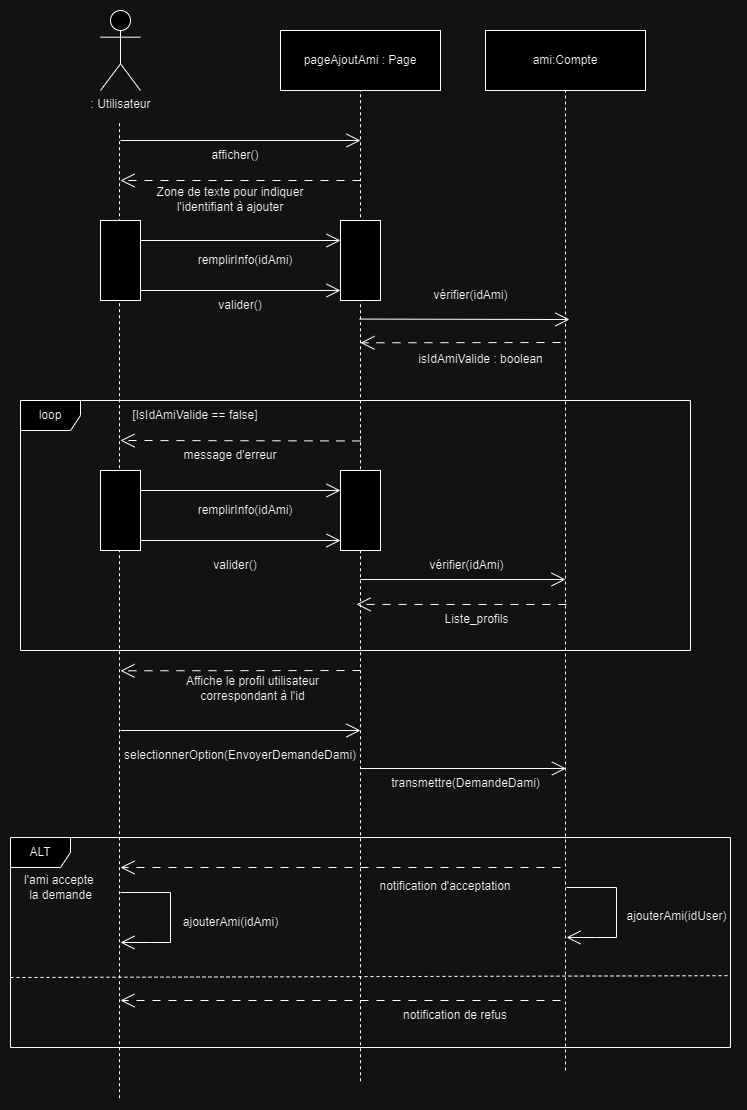

The diagram above was exported from draw.io. Its source (the exported page's mxGraphModel, read from the mxfile embedded in the PNG):
<mxGraphModel dx="1744" dy="911" grid="1" gridSize="10" guides="1" tooltips="1" connect="1" arrows="1" fold="1" page="1" pageScale="1" pageWidth="1169" pageHeight="827" math="0" shadow="0">
  <root>
    <mxCell id="0" />
    <mxCell id="1" parent="0" />
    <mxCell id="2" value=": Utilisateur" style="shape=umlActor;verticalLabelPosition=bottom;verticalAlign=top;html=1;outlineConnect=0;" vertex="1" parent="1">
      <mxGeometry x="160" width="40" height="80" as="geometry" />
    </mxCell>
    <mxCell id="3" value="" style="endArrow=none;dashed=1;html=1;rounded=0;entryX=0.5;entryY=1;entryDx=0;entryDy=0;" edge="1" target="4" parent="1">
      <mxGeometry width="50" height="50" relative="1" as="geometry">
        <mxPoint x="420" y="1070.7729704483695" as="sourcePoint" />
        <mxPoint x="419.28999999999996" y="140" as="targetPoint" />
      </mxGeometry>
    </mxCell>
    <mxCell id="4" value="pageAjoutAmi : Page" style="rounded=0;whiteSpace=wrap;html=1;" vertex="1" parent="1">
      <mxGeometry x="340" y="20" width="160" height="60" as="geometry" />
    </mxCell>
    <mxCell id="5" value="" style="endArrow=none;dashed=1;html=1;rounded=0;" edge="1" parent="1">
      <mxGeometry width="50" height="50" relative="1" as="geometry">
        <mxPoint x="179" y="1087.7294921875" as="sourcePoint" />
        <mxPoint x="179" y="110" as="targetPoint" />
      </mxGeometry>
    </mxCell>
    <mxCell id="6" value="" style="endArrow=open;endFill=1;endSize=12;html=1;rounded=0;" edge="1" parent="1">
      <mxGeometry width="160" relative="1" as="geometry">
        <mxPoint x="180" y="130" as="sourcePoint" />
        <mxPoint x="420" y="130" as="targetPoint" />
      </mxGeometry>
    </mxCell>
    <mxCell id="7" style="edgeStyle=orthogonalEdgeStyle;rounded=0;orthogonalLoop=1;jettySize=auto;html=1;exitX=0.5;exitY=1;exitDx=0;exitDy=0;" edge="1" source="4" target="4" parent="1">
      <mxGeometry relative="1" as="geometry" />
    </mxCell>
    <mxCell id="8" value="ami:Compte" style="rounded=0;whiteSpace=wrap;html=1;" vertex="1" parent="1">
      <mxGeometry x="545" y="20" width="160" height="60" as="geometry" />
    </mxCell>
    <mxCell id="9" value="" style="endArrow=none;dashed=1;html=1;rounded=0;entryX=0.5;entryY=1;entryDx=0;entryDy=0;" edge="1" target="8" parent="1">
      <mxGeometry width="50" height="50" relative="1" as="geometry">
        <mxPoint x="625" y="1060" as="sourcePoint" />
        <mxPoint x="623" y="80" as="targetPoint" />
      </mxGeometry>
    </mxCell>
    <mxCell id="10" value="ajouterAmi(idUser)" style="text;html=1;align=center;verticalAlign=middle;resizable=0;points=[];autosize=1;strokeColor=none;fillColor=none;" vertex="1" parent="1">
      <mxGeometry x="676" y="891" width="120" height="30" as="geometry" />
    </mxCell>
    <mxCell id="11" value="" style="endArrow=open;endFill=1;endSize=12;html=1;rounded=0;exitX=1;exitY=0.25;exitDx=0;exitDy=0;" edge="1" parent="1">
      <mxGeometry width="160" relative="1" as="geometry">
        <mxPoint x="626" y="877" as="sourcePoint" />
        <mxPoint x="626" y="927" as="targetPoint" />
        <Array as="points">
          <mxPoint x="676" y="877" />
          <mxPoint x="676" y="927" />
          <mxPoint x="656" y="927" />
        </Array>
      </mxGeometry>
    </mxCell>
    <mxCell id="12" value="" style="endArrow=open;endFill=1;endSize=12;html=1;rounded=0;" edge="1" parent="1">
      <mxGeometry width="160" relative="1" as="geometry">
        <mxPoint x="180" y="720" as="sourcePoint" />
        <mxPoint x="420" y="720" as="targetPoint" />
      </mxGeometry>
    </mxCell>
    <mxCell id="13" value="selectionnerOption(EnvoyerDemandeDami)" style="text;html=1;align=center;verticalAlign=middle;whiteSpace=wrap;rounded=0;" vertex="1" parent="1">
      <mxGeometry x="270" y="730" width="60" height="30" as="geometry" />
    </mxCell>
    <mxCell id="14" value="ALT" style="shape=umlFrame;whiteSpace=wrap;html=1;pointerEvents=0;" vertex="1" parent="1">
      <mxGeometry x="70" y="827" width="720" height="210" as="geometry" />
    </mxCell>
    <mxCell id="15" value="" style="endArrow=open;endFill=1;endSize=12;html=1;rounded=0;dashed=1;dashPattern=8 8;" edge="1" parent="1">
      <mxGeometry width="160" relative="1" as="geometry">
        <mxPoint x="620" y="857" as="sourcePoint" />
        <mxPoint x="180" y="857" as="targetPoint" />
      </mxGeometry>
    </mxCell>
    <mxCell id="16" value="notification d'acceptation" style="text;html=1;align=center;verticalAlign=middle;whiteSpace=wrap;rounded=0;" vertex="1" parent="1">
      <mxGeometry x="430" y="861" width="150" height="30" as="geometry" />
    </mxCell>
    <mxCell id="17" value="" style="endArrow=open;endFill=1;endSize=12;html=1;rounded=0;exitX=1;exitY=0.25;exitDx=0;exitDy=0;" edge="1" parent="1">
      <mxGeometry width="160" relative="1" as="geometry">
        <mxPoint x="180" y="882" as="sourcePoint" />
        <mxPoint x="180" y="932" as="targetPoint" />
        <Array as="points">
          <mxPoint x="230" y="882" />
          <mxPoint x="230" y="932" />
          <mxPoint x="210" y="932" />
        </Array>
      </mxGeometry>
    </mxCell>
    <mxCell id="18" value="ajouterAmi(idAmi)" style="text;html=1;align=center;verticalAlign=middle;resizable=0;points=[];autosize=1;strokeColor=none;fillColor=none;" vertex="1" parent="1">
      <mxGeometry x="230" y="897" width="120" height="30" as="geometry" />
    </mxCell>
    <mxCell id="19" value="" style="endArrow=open;endFill=1;endSize=12;html=1;rounded=0;dashed=1;dashPattern=8 8;" edge="1" parent="1">
      <mxGeometry width="160" relative="1" as="geometry">
        <mxPoint x="620" y="990" as="sourcePoint" />
        <mxPoint x="180" y="990" as="targetPoint" />
      </mxGeometry>
    </mxCell>
    <mxCell id="20" value="notification de refus" style="text;html=1;align=center;verticalAlign=middle;whiteSpace=wrap;rounded=0;" vertex="1" parent="1">
      <mxGeometry x="440" y="990" width="150" height="30" as="geometry" />
    </mxCell>
    <mxCell id="21" value="l'ami accepte&amp;nbsp;&lt;div&gt;la demande&lt;/div&gt;" style="text;html=1;align=center;verticalAlign=middle;resizable=0;points=[];autosize=1;strokeColor=none;fillColor=none;" vertex="1" parent="1">
      <mxGeometry x="70" y="857" width="100" height="40" as="geometry" />
    </mxCell>
    <mxCell id="22" value="" style="endArrow=none;dashed=1;html=1;rounded=0;entryX=0.998;entryY=0.658;entryDx=0;entryDy=0;entryPerimeter=0;" edge="1" target="14" parent="1">
      <mxGeometry width="50" height="50" relative="1" as="geometry">
        <mxPoint x="70" y="967" as="sourcePoint" />
        <mxPoint x="120" y="917" as="targetPoint" />
      </mxGeometry>
    </mxCell>
    <mxCell id="23" value="[IsIdAmiValide == false]" style="text;html=1;align=center;verticalAlign=middle;whiteSpace=wrap;rounded=0;" vertex="1" parent="1">
      <mxGeometry x="170" y="390" width="170" height="30" as="geometry" />
    </mxCell>
    <mxCell id="24" value="loop" style="shape=umlFrame;whiteSpace=wrap;html=1;pointerEvents=0;" vertex="1" parent="1">
      <mxGeometry x="80" y="390" width="670" height="250" as="geometry" />
    </mxCell>
    <mxCell id="25" value="" style="endArrow=open;endFill=1;endSize=12;html=1;rounded=0;dashed=1;dashPattern=8 8;" edge="1" parent="1">
      <mxGeometry width="160" relative="1" as="geometry">
        <mxPoint x="420" y="430.47" as="sourcePoint" />
        <mxPoint x="180" y="430" as="targetPoint" />
      </mxGeometry>
    </mxCell>
    <mxCell id="26" value="message d'erreur" style="text;html=1;align=center;verticalAlign=middle;whiteSpace=wrap;rounded=0;" vertex="1" parent="1">
      <mxGeometry x="230" y="430" width="120" height="30" as="geometry" />
    </mxCell>
    <mxCell id="27" value="afficher()" style="text;html=1;align=center;verticalAlign=middle;whiteSpace=wrap;rounded=0;" vertex="1" parent="1">
      <mxGeometry x="265" y="130" width="60" height="30" as="geometry" />
    </mxCell>
    <mxCell id="28" value="" style="endArrow=open;endFill=1;endSize=12;html=1;rounded=0;dashed=1;dashPattern=8 8;" edge="1" parent="1">
      <mxGeometry width="160" relative="1" as="geometry">
        <mxPoint x="420" y="170" as="sourcePoint" />
        <mxPoint x="180" y="170" as="targetPoint" />
      </mxGeometry>
    </mxCell>
    <mxCell id="29" value="Zone de texte pour indiquer l'identifiant à ajouter" style="text;html=1;align=center;verticalAlign=middle;whiteSpace=wrap;rounded=0;" vertex="1" parent="1">
      <mxGeometry x="210" y="174" width="160" height="30" as="geometry" />
    </mxCell>
    <mxCell id="30" value="" style="endArrow=open;endFill=1;endSize=12;html=1;rounded=0;exitX=1;exitY=0.25;exitDx=0;exitDy=0;entryX=0;entryY=0.25;entryDx=0;entryDy=0;" edge="1" source="32" target="33" parent="1">
      <mxGeometry width="160" relative="1" as="geometry">
        <mxPoint x="180" y="235" as="sourcePoint" />
        <mxPoint x="420" y="241" as="targetPoint" />
      </mxGeometry>
    </mxCell>
    <mxCell id="31" value="remplirInfo(idAmi)" style="text;html=1;align=center;verticalAlign=middle;whiteSpace=wrap;rounded=0;" vertex="1" parent="1">
      <mxGeometry x="275" y="235" width="60" height="30" as="geometry" />
    </mxCell>
    <mxCell id="32" value="" style="rounded=0;whiteSpace=wrap;html=1;" vertex="1" parent="1">
      <mxGeometry x="160" y="210" width="40" height="80" as="geometry" />
    </mxCell>
    <mxCell id="33" value="" style="rounded=0;whiteSpace=wrap;html=1;" vertex="1" parent="1">
      <mxGeometry x="400" y="210" width="40" height="80" as="geometry" />
    </mxCell>
    <mxCell id="34" value="" style="endArrow=open;endFill=1;endSize=12;html=1;rounded=0;exitX=1;exitY=0.25;exitDx=0;exitDy=0;entryX=0;entryY=0.25;entryDx=0;entryDy=0;" edge="1" parent="1">
      <mxGeometry width="160" relative="1" as="geometry">
        <mxPoint x="200" y="280" as="sourcePoint" />
        <mxPoint x="400" y="280" as="targetPoint" />
      </mxGeometry>
    </mxCell>
    <mxCell id="35" value="valider()" style="text;html=1;align=center;verticalAlign=middle;whiteSpace=wrap;rounded=0;" vertex="1" parent="1">
      <mxGeometry x="270" y="280" width="60" height="30" as="geometry" />
    </mxCell>
    <mxCell id="36" value="" style="endArrow=open;endFill=1;endSize=12;html=1;rounded=0;exitX=1;exitY=0.25;exitDx=0;exitDy=0;" edge="1" parent="1">
      <mxGeometry width="160" relative="1" as="geometry">
        <mxPoint x="419" y="308.5699999999999" as="sourcePoint" />
        <mxPoint x="629" y="309" as="targetPoint" />
      </mxGeometry>
    </mxCell>
    <mxCell id="37" value="vérifier(idAmi)" style="text;html=1;align=center;verticalAlign=middle;resizable=0;points=[];autosize=1;strokeColor=none;fillColor=none;" vertex="1" parent="1">
      <mxGeometry x="480" y="269.99999999999994" width="100" height="30" as="geometry" />
    </mxCell>
    <mxCell id="38" value="isIdAmiValide : boolean" style="text;html=1;align=center;verticalAlign=middle;resizable=0;points=[];autosize=1;strokeColor=none;fillColor=none;" vertex="1" parent="1">
      <mxGeometry x="465" y="333.57" width="150" height="30" as="geometry" />
    </mxCell>
    <mxCell id="39" value="" style="endArrow=open;endFill=1;endSize=12;html=1;rounded=0;dashed=1;dashPattern=8 8;" edge="1" parent="1">
      <mxGeometry width="160" relative="1" as="geometry">
        <mxPoint x="620" y="332" as="sourcePoint" />
        <mxPoint x="420" y="332.32" as="targetPoint" />
      </mxGeometry>
    </mxCell>
    <mxCell id="40" value="" style="endArrow=open;endFill=1;endSize=12;html=1;rounded=0;exitX=1;exitY=0.25;exitDx=0;exitDy=0;entryX=0;entryY=0.25;entryDx=0;entryDy=0;" edge="1" source="42" target="43" parent="1">
      <mxGeometry width="160" relative="1" as="geometry">
        <mxPoint x="180" y="485" as="sourcePoint" />
        <mxPoint x="420" y="491" as="targetPoint" />
      </mxGeometry>
    </mxCell>
    <mxCell id="41" value="remplirInfo(idAmi)" style="text;html=1;align=center;verticalAlign=middle;whiteSpace=wrap;rounded=0;" vertex="1" parent="1">
      <mxGeometry x="275" y="485" width="60" height="30" as="geometry" />
    </mxCell>
    <mxCell id="42" value="" style="rounded=0;whiteSpace=wrap;html=1;" vertex="1" parent="1">
      <mxGeometry x="160" y="460" width="40" height="80" as="geometry" />
    </mxCell>
    <mxCell id="43" value="" style="rounded=0;whiteSpace=wrap;html=1;" vertex="1" parent="1">
      <mxGeometry x="400" y="460" width="40" height="80" as="geometry" />
    </mxCell>
    <mxCell id="44" value="" style="endArrow=open;endFill=1;endSize=12;html=1;rounded=0;exitX=1;exitY=0.25;exitDx=0;exitDy=0;entryX=0;entryY=0.25;entryDx=0;entryDy=0;" edge="1" parent="1">
      <mxGeometry width="160" relative="1" as="geometry">
        <mxPoint x="200" y="530" as="sourcePoint" />
        <mxPoint x="400" y="530" as="targetPoint" />
      </mxGeometry>
    </mxCell>
    <mxCell id="45" value="valider()" style="text;html=1;align=center;verticalAlign=middle;whiteSpace=wrap;rounded=0;" vertex="1" parent="1">
      <mxGeometry x="265" y="540" width="60" height="30" as="geometry" />
    </mxCell>
    <mxCell id="46" value="" style="endArrow=open;endFill=1;endSize=12;html=1;rounded=0;" edge="1" parent="1">
      <mxGeometry width="160" relative="1" as="geometry">
        <mxPoint x="420" y="569" as="sourcePoint" />
        <mxPoint x="625" y="569" as="targetPoint" />
      </mxGeometry>
    </mxCell>
    <mxCell id="47" value="vérifier(idAmi)" style="text;html=1;align=center;verticalAlign=middle;resizable=0;points=[];autosize=1;strokeColor=none;fillColor=none;" vertex="1" parent="1">
      <mxGeometry x="476" y="540" width="100" height="30" as="geometry" />
    </mxCell>
    <mxCell id="48" value="Liste_profils" style="text;html=1;align=center;verticalAlign=middle;resizable=0;points=[];autosize=1;strokeColor=none;fillColor=none;" vertex="1" parent="1">
      <mxGeometry x="491" y="593.5699999999999" width="90" height="30" as="geometry" />
    </mxCell>
    <mxCell id="49" value="" style="endArrow=open;endFill=1;endSize=12;html=1;rounded=0;dashed=1;dashPattern=8 8;" edge="1" parent="1">
      <mxGeometry width="160" relative="1" as="geometry">
        <mxPoint x="626" y="594" as="sourcePoint" />
        <mxPoint x="416" y="593.89" as="targetPoint" />
      </mxGeometry>
    </mxCell>
    <mxCell id="50" value="" style="endArrow=open;endFill=1;endSize=12;html=1;rounded=0;dashed=1;dashPattern=8 8;" edge="1" parent="1">
      <mxGeometry width="160" relative="1" as="geometry">
        <mxPoint x="420" y="660" as="sourcePoint" />
        <mxPoint x="180" y="660.3199999999999" as="targetPoint" />
      </mxGeometry>
    </mxCell>
    <mxCell id="51" value="Affiche le profil utilisateur correspondant à l'id" style="text;html=1;align=center;verticalAlign=middle;whiteSpace=wrap;rounded=0;" vertex="1" parent="1">
      <mxGeometry x="235" y="663" width="155" height="30" as="geometry" />
    </mxCell>
    <mxCell id="52" value="transmettre(DemandeDami)" style="text;html=1;align=center;verticalAlign=middle;resizable=0;points=[];autosize=1;strokeColor=none;fillColor=none;" vertex="1" parent="1">
      <mxGeometry x="440" y="758" width="170" height="30" as="geometry" />
    </mxCell>
    <mxCell id="53" value="" style="endArrow=open;endFill=1;endSize=12;html=1;rounded=0;" edge="1" parent="1">
      <mxGeometry width="160" relative="1" as="geometry">
        <mxPoint x="420.5" y="758" as="sourcePoint" />
        <mxPoint x="625.5" y="758" as="targetPoint" />
      </mxGeometry>
    </mxCell>
  </root>
</mxGraphModel>